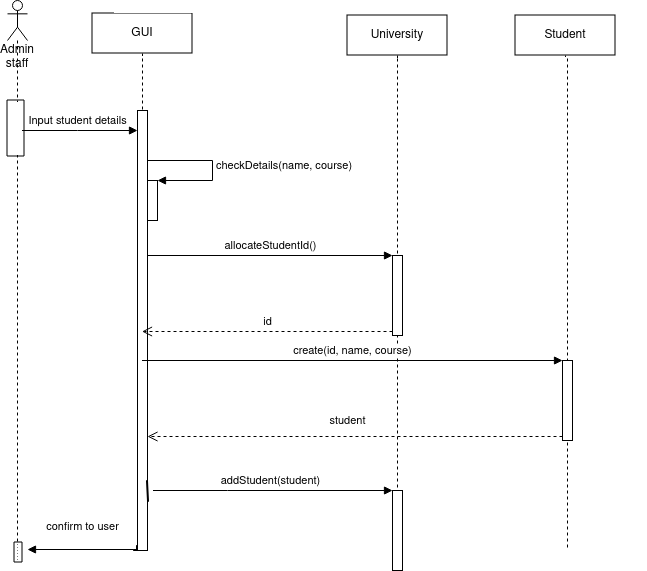

The diagram above was exported from draw.io. Its source (the exported page's mxGraphModel, read from the mxfile embedded in the PNG):
<mxGraphModel dx="1168" dy="531" grid="1" gridSize="10" guides="1" tooltips="1" connect="1" arrows="1" fold="1" page="1" pageScale="1" pageWidth="827" pageHeight="1169" math="0" shadow="0">
  <root>
    <mxCell id="0" />
    <mxCell id="1" parent="0" />
    <mxCell id="OkEK41ulaLDQkY5wJbmK-1" value="Admin staff" style="shape=umlLifeline;participant=umlActor;perimeter=lifelinePerimeter;whiteSpace=wrap;html=1;container=1;collapsible=0;recursiveResize=0;verticalAlign=top;spacingTop=36;outlineConnect=0;" parent="1" vertex="1">
      <mxGeometry x="90" y="250" width="20" height="560" as="geometry" />
    </mxCell>
    <mxCell id="-7bT16llbd53D_egCwri-1" value="&lt;div&gt;confirm to user&lt;/div&gt;&lt;div&gt;&lt;br&gt;&lt;/div&gt;" style="html=1;verticalAlign=bottom;startArrow=oval;startFill=1;endArrow=block;startSize=8;curved=0;rounded=0;" parent="OkEK41ulaLDQkY5wJbmK-1" source="LjGdx0ZabsaXKPZAj_ey-1" edge="1">
      <mxGeometry width="60" relative="1" as="geometry">
        <mxPoint x="100" y="549" as="sourcePoint" />
        <mxPoint x="20" y="549" as="targetPoint" />
      </mxGeometry>
    </mxCell>
    <mxCell id="OkEK41ulaLDQkY5wJbmK-2" value="GUI" style="shape=umlLifeline;participant=umlBoundary;perimeter=lifelinePerimeter;whiteSpace=wrap;html=1;container=1;collapsible=0;recursiveResize=0;verticalAlign=top;spacingTop=36;outlineConnect=0;" parent="1" vertex="1">
      <mxGeometry x="200" y="250" width="50" height="550" as="geometry" />
    </mxCell>
    <mxCell id="LjGdx0ZabsaXKPZAj_ey-1" value="" style="html=1;points=[];perimeter=orthogonalPerimeter;" parent="OkEK41ulaLDQkY5wJbmK-2" vertex="1">
      <mxGeometry x="20" y="110" width="10" height="440" as="geometry" />
    </mxCell>
    <mxCell id="LjGdx0ZabsaXKPZAj_ey-3" value="" style="html=1;points=[];perimeter=orthogonalPerimeter;" parent="OkEK41ulaLDQkY5wJbmK-2" vertex="1">
      <mxGeometry x="30" y="180" width="10" height="40" as="geometry" />
    </mxCell>
    <mxCell id="LjGdx0ZabsaXKPZAj_ey-4" value="checkDetails(name, course)" style="edgeStyle=orthogonalEdgeStyle;html=1;align=left;spacingLeft=2;endArrow=block;rounded=0;entryX=1;entryY=0;" parent="OkEK41ulaLDQkY5wJbmK-2" source="LjGdx0ZabsaXKPZAj_ey-1" target="LjGdx0ZabsaXKPZAj_ey-3" edge="1">
      <mxGeometry relative="1" as="geometry">
        <mxPoint x="65" y="160" as="sourcePoint" />
        <Array as="points">
          <mxPoint x="95" y="160" />
          <mxPoint x="95" y="180" />
        </Array>
      </mxGeometry>
    </mxCell>
    <mxCell id="OkEK41ulaLDQkY5wJbmK-3" value="University" style="shape=umlLifeline;participant=umlEntity;perimeter=lifelinePerimeter;whiteSpace=wrap;html=1;container=1;collapsible=0;recursiveResize=0;verticalAlign=top;spacingTop=36;outlineConnect=0;" parent="1" vertex="1">
      <mxGeometry x="460" y="250" width="40" height="550" as="geometry" />
    </mxCell>
    <mxCell id="LjGdx0ZabsaXKPZAj_ey-13" value="" style="html=1;points=[];perimeter=orthogonalPerimeter;" parent="OkEK41ulaLDQkY5wJbmK-3" vertex="1">
      <mxGeometry x="15" y="490" width="10" height="80" as="geometry" />
    </mxCell>
    <mxCell id="LjGdx0ZabsaXKPZAj_ey-18" value="" style="html=1;points=[];perimeter=orthogonalPerimeter;" parent="OkEK41ulaLDQkY5wJbmK-3" vertex="1">
      <mxGeometry x="15" y="255" width="10" height="80" as="geometry" />
    </mxCell>
    <mxCell id="OkEK41ulaLDQkY5wJbmK-4" value="Student" style="shape=umlLifeline;participant=umlEntity;perimeter=lifelinePerimeter;whiteSpace=wrap;html=1;container=1;collapsible=0;recursiveResize=0;verticalAlign=top;spacingTop=36;outlineConnect=0;" parent="1" vertex="1">
      <mxGeometry x="630" y="250" width="40" height="550" as="geometry" />
    </mxCell>
    <mxCell id="LjGdx0ZabsaXKPZAj_ey-21" value="" style="html=1;points=[];perimeter=orthogonalPerimeter;" parent="OkEK41ulaLDQkY5wJbmK-4" vertex="1">
      <mxGeometry x="15" y="360" width="10" height="80" as="geometry" />
    </mxCell>
    <mxCell id="LjGdx0ZabsaXKPZAj_ey-2" value="Input student details" style="html=1;verticalAlign=bottom;startArrow=oval;endArrow=block;startSize=8;rounded=0;" parent="1" source="OkEK41ulaLDQkY5wJbmK-1" target="LjGdx0ZabsaXKPZAj_ey-1" edge="1">
      <mxGeometry relative="1" as="geometry">
        <mxPoint x="160" y="360" as="sourcePoint" />
        <Array as="points">
          <mxPoint x="160" y="380" />
        </Array>
      </mxGeometry>
    </mxCell>
    <mxCell id="LjGdx0ZabsaXKPZAj_ey-14" value="addStudent(student)" style="html=1;verticalAlign=bottom;startArrow=oval;endArrow=block;startSize=8;rounded=0;" parent="1" source="LjGdx0ZabsaXKPZAj_ey-1" target="LjGdx0ZabsaXKPZAj_ey-13" edge="1">
      <mxGeometry relative="1" as="geometry">
        <mxPoint x="415" y="700" as="sourcePoint" />
        <Array as="points">
          <mxPoint x="310" y="740" />
        </Array>
      </mxGeometry>
    </mxCell>
    <mxCell id="LjGdx0ZabsaXKPZAj_ey-19" value="allocateStudentId()" style="html=1;verticalAlign=bottom;endArrow=block;entryX=0;entryY=0;rounded=0;" parent="1" source="LjGdx0ZabsaXKPZAj_ey-1" target="LjGdx0ZabsaXKPZAj_ey-18" edge="1">
      <mxGeometry relative="1" as="geometry">
        <mxPoint x="260" y="510" as="sourcePoint" />
      </mxGeometry>
    </mxCell>
    <mxCell id="LjGdx0ZabsaXKPZAj_ey-20" value="id" style="html=1;verticalAlign=bottom;endArrow=open;dashed=1;endSize=8;exitX=0;exitY=0.95;rounded=0;" parent="1" source="LjGdx0ZabsaXKPZAj_ey-18" target="OkEK41ulaLDQkY5wJbmK-2" edge="1">
      <mxGeometry relative="1" as="geometry">
        <mxPoint x="260" y="586" as="targetPoint" />
      </mxGeometry>
    </mxCell>
    <mxCell id="LjGdx0ZabsaXKPZAj_ey-22" value="create(id, name, course)" style="html=1;verticalAlign=bottom;endArrow=block;entryX=0;entryY=0;rounded=0;" parent="1" source="OkEK41ulaLDQkY5wJbmK-2" target="LjGdx0ZabsaXKPZAj_ey-21" edge="1">
      <mxGeometry relative="1" as="geometry">
        <mxPoint x="250" y="510" as="sourcePoint" />
      </mxGeometry>
    </mxCell>
    <mxCell id="LjGdx0ZabsaXKPZAj_ey-23" value="student" style="html=1;verticalAlign=bottom;endArrow=open;dashed=1;endSize=8;exitX=0;exitY=0.95;rounded=0;" parent="1" source="LjGdx0ZabsaXKPZAj_ey-21" target="LjGdx0ZabsaXKPZAj_ey-1" edge="1">
      <mxGeometry x="0.0361" y="-6" relative="1" as="geometry">
        <mxPoint x="250" y="586" as="targetPoint" />
        <mxPoint as="offset" />
      </mxGeometry>
    </mxCell>
  </root>
</mxGraphModel>